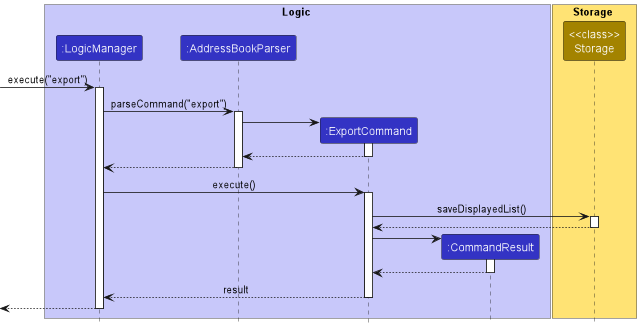

The diagram above was rendered by PlantUML. Its source (embedded in the PNG):
@startuml
!include style.puml

box Logic LOGIC_COLOR_T1
participant ":LogicManager" as LogicManager LOGIC_COLOR
participant ":AddressBookParser" as AddressBookParser LOGIC_COLOR
participant ":ExportCommand" as ExportCommand LOGIC_COLOR
participant ":CommandResult" as CommandResult LOGIC_COLOR
end box

box Storage STORAGE_COLOR_T1
participant "<<class>>\nStorage" as Storage STORAGE_COLOR
end box

[-> LogicManager : execute("export")
activate LogicManager

LogicManager -> AddressBookParser : parseCommand("export")
activate AddressBookParser

create ExportCommand
AddressBookParser -> ExportCommand
activate ExportCommand

ExportCommand --> AddressBookParser :
deactivate ExportCommand

AddressBookParser --> LogicManager :
deactivate AddressBookParser

LogicManager -> ExportCommand : execute()
activate ExportCommand

ExportCommand -> Storage : saveDisplayedList()
activate Storage

Storage --> ExportCommand
deactivate Storage


create CommandResult
ExportCommand -> CommandResult
activate CommandResult

CommandResult --> ExportCommand
deactivate CommandResult

ExportCommand --> LogicManager : result
deactivate ExportCommand

[<--LogicManager
deactivate LogicManager
@enduml